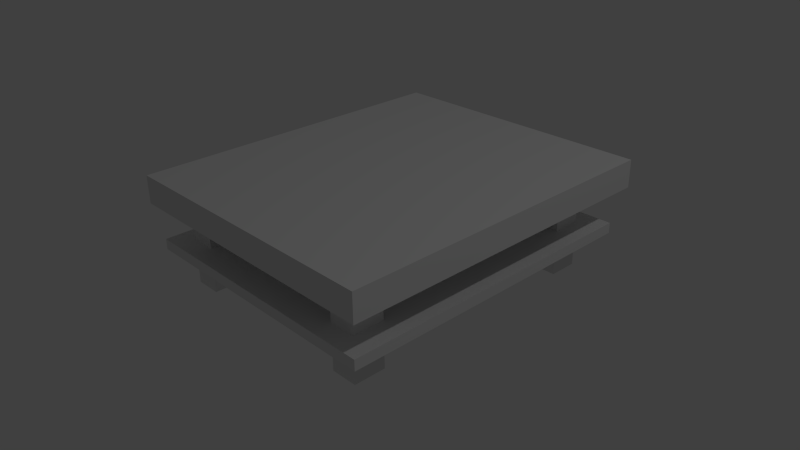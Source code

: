 # Source: table_salon.blend  (saved by Blender 2.68.0; exported with 4.5.12 LTS)
import bpy
from mathutils import Matrix  # noqa: F401  (used for matrix-valued properties, if any)

bpy.ops.wm.read_factory_settings(use_empty=True)
scene = bpy.context.scene
scene.name = 'Scene'

# ---- collections
col_collection_1 = bpy.data.collections.new('Collection 1'); scene.collection.children.link(col_collection_1)

# ---- materials (node trees are filled in below, after node groups)
mat_material = bpy.data.materials.new('Material')
mat_material.alpha_threshold = 0.0
mat_material.use_transparent_shadow = False
mat_material.preview_render_type = 'CUBE'
mat_material.roughness = 0.5
mat_material.line_color = (0.0, 0.0, 0.0, 1.0)

# ---- material node trees

# ---- world
world_world = bpy.data.worlds.new('World'); scene.world = world_world
world_world.color = (0.05088, 0.05088, 0.05088)
world_world.use_sun_shadow = False
world_world.sun_shadow_jitter_overblur = 0.0
world_world.cycles.sampling_method = 'MANUAL'
world_world.cycles.sample_map_resolution = 256

# ---- cameras
cam_camera = bpy.data.cameras.new('Camera')
cam_camera.clip_end = 100.0
cam_camera.lens = 35.0
cam_camera.sensor_width = 32.0
cam_camera.sensor_height = 18.0
cam_camera.ortho_scale = 7.314
cam_camera.dof.focus_distance = 0.0
cam_camera.dof.aperture_fstop = 128.0

# ---- lights
light_lamp = bpy.data.lights.new('Lamp', 'POINT')
light_lamp.transmission_factor = 0.0
light_lamp.cutoff_distance = 30.0
light_lamp.energy = 100.0
light_lamp.shadow_buffer_clip_start = 1.001
light_lamp.shadow_soft_size = 0.1
light_lamp.shadow_maximum_resolution = 0.006
light_lamp.use_absolute_resolution = True
light_lamp.cycles.use_multiple_importance_sampling = False

# ---- meshes
me_cube = bpy.data.meshes.new('Cube')
me_cube.from_pydata([(0.847, 0.9817, 0.4811), (0.847, -0.9687, 0.4811), (-0.791, -0.9687, 0.4811), (-0.791, 0.9817, 0.4811), (0.847, 0.9817, 0.6409), (0.847, -0.9687, 0.6409), (-0.791, -0.9687, 0.6409), (-0.791, 0.9817, 0.6409), (0.847, -0.8135, 0.4811), (-0.791, -0.8135, 0.4811), (0.847, -0.8135, 0.6409), (-0.791, -0.8135, 0.6409), (-0.791, 0.8064, 0.4811), (-0.791, 0.8064, 0.6409), (0.847, 0.8064, 0.4811), (0.847, 0.8064, 0.6409), (-0.651, 0.9817, 0.4811), (-0.651, -0.9687, 0.4811), (-0.651, 0.9817, 0.6409), (-0.651, -0.9687, 0.6409), (-0.651, -0.8135, 0.4811), (-0.651, -0.8135, 0.6409), (-0.651, 0.8064, 0.4811), (-0.651, 0.8064, 0.6409), (0.651, -0.8135, 0.6409), (0.651, 0.8064, 0.6409), (0.651, 0.9817, 0.4811), (0.651, -0.9687, 0.4811), (0.651, 0.9817, 0.6409), (0.651, -0.9687, 0.6409), (0.651, -0.8135, 0.4811), (0.651, 0.8064, 0.4811), (-0.497, -0.8135, 0.6409), (-0.497, 0.8064, 0.6409), (-0.497, 0.9817, 0.4811), (-0.497, -0.9687, 0.4811), (-0.497, 0.9817, 0.6409), (-0.497, -0.9687, 0.6409), (-0.497, -0.8135, 0.4811), (-0.497, 0.8064, 0.4811), (0.497, -0.8135, 0.6409), (0.497, 0.8064, 0.6409), (0.497, 0.9817, 0.4811), (0.497, -0.9687, 0.4811), (0.497, 0.9817, 0.6409), (0.497, -0.9687, 0.6409), (0.497, -0.8135, 0.4811), (0.497, 0.8064, 0.4811), (-0.791, 0.6374, 0.4811), (-0.791, 0.6374, 0.6409), (0.847, 0.6374, 0.4811), (0.847, 0.6374, 0.6409), (-0.651, 0.6374, 0.4811), (-0.651, 0.6374, 0.6409), (0.651, 0.6374, 0.4811), (0.651, 0.6374, 0.6409), (-0.497, 0.6374, 0.4811), (-0.497, 0.6374, 0.6409), (0.497, 0.6374, 0.4811), (0.497, 0.6374, 0.6409), (-0.791, -0.6303, 0.4811), (-0.791, -0.6303, 0.6409), (0.847, -0.6303, 0.4811), (0.847, -0.6303, 0.6409), (-0.651, -0.6303, 0.6409), (0.651, -0.6303, 0.6409), (-0.497, -0.6303, 0.6409), (0.497, -0.6303, 0.6409), (-0.651, -0.6303, 0.4811), (0.651, -0.6303, 0.4811), (-0.497, -0.6303, 0.4811), (0.497, -0.6303, 0.4811), (0.7908, 0.9289, 0.2036), (0.7908, -0.9258, 0.2036), (-0.7628, -0.9258, 0.2036), (-0.7628, 0.9289, 0.2036), (0.7908, 0.9289, 0.2648), (0.7908, -0.9258, 0.2648), (-0.7628, -0.9258, 0.2648), (-0.7628, 0.9289, 0.2648), (0.7908, -0.8135, 0.2036), (-0.7628, -0.8135, 0.2036), (0.7908, -0.8135, 0.2648), (-0.7628, -0.8135, 0.2648), (-0.7628, 0.8064, 0.2036), (-0.7628, 0.8064, 0.2648), (0.7908, 0.8064, 0.2036), (0.7908, 0.8064, 0.2648), (-0.651, 0.9289, 0.2036), (-0.651, -0.9258, 0.2036), (-0.651, 0.9289, 0.2648), (-0.651, -0.9258, 0.2648), (-0.651, -0.8135, 0.2036), (-0.651, -0.8135, 0.2648), (-0.651, 0.8064, 0.2036), (-0.651, 0.8064, 0.2648), (0.651, -0.8135, 0.2648), (0.651, 0.8064, 0.2648), (0.651, 0.9289, 0.2036), (0.651, -0.9258, 0.2036), (0.651, 0.9289, 0.2648), (0.651, -0.9258, 0.2648), (0.651, -0.8135, 0.2036), (0.651, 0.8064, 0.2036), (-0.497, -0.8135, 0.2648), (-0.497, 0.8064, 0.2648), (-0.497, 0.9289, 0.2036), (-0.497, -0.9258, 0.2036), (-0.497, 0.9289, 0.2648), (-0.497, -0.9258, 0.2648), (-0.497, -0.8135, 0.2036), (-0.497, 0.8064, 0.2036), (0.497, -0.8135, 0.2648), (0.497, 0.8064, 0.2648), (0.497, 0.9289, 0.2036), (0.497, -0.9258, 0.2036), (0.497, 0.9289, 0.2648), (0.497, -0.9258, 0.2648), (0.497, -0.8135, 0.2036), (0.497, 0.8064, 0.2036), (-0.7628, 0.6374, 0.2036), (-0.7628, 0.6374, 0.2648), (0.7908, 0.6374, 0.2036), (0.7908, 0.6374, 0.2648), (-0.651, 0.6374, 0.2036), (-0.651, 0.6374, 0.2648), (0.651, 0.6374, 0.2036), (0.651, 0.6374, 0.2648), (-0.497, 0.6374, 0.2036), (-0.497, 0.6374, 0.2648), (0.497, 0.6374, 0.2036), (0.497, 0.6374, 0.2648), (-0.7628, -0.6303, 0.2036), (-0.7628, -0.6303, 0.2648), (0.7908, -0.6303, 0.2036), (0.7908, -0.6303, 0.2648), (-0.651, -0.6303, 0.2648), (0.651, -0.6303, 0.2648), (-0.497, -0.6303, 0.2648), (0.497, -0.6303, 0.2648), (-0.651, -0.6303, 0.2036), (0.651, -0.6303, 0.2036), (-0.497, -0.6303, 0.2036), (0.497, -0.6303, 0.2036), (-0.651, -0.8135, -3.808e-08), (-0.651, 0.8064, -3.808e-08), (0.651, -0.8135, -3.808e-08), (0.651, 0.8064, -3.808e-08), (-0.497, -0.8135, -3.808e-08), (-0.497, 0.8064, -3.808e-08), (0.497, -0.8135, -3.808e-08), (0.497, 0.8064, -3.808e-08), (-0.651, 0.6374, -3.808e-08), (0.651, 0.6374, -3.808e-08), (-0.497, 0.6374, -3.808e-08), (0.497, 0.6374, -3.808e-08), (-0.651, -0.6303, -3.808e-08), (0.651, -0.6303, -3.808e-08), (-0.497, -0.6303, -3.808e-08), (0.497, -0.6303, -3.808e-08)], [], [(20, 17, 2, 9), (21, 11, 6, 19), (8, 10, 5, 1), (17, 19, 6, 2), (12, 13, 7, 3), (18, 16, 3, 7), (68, 20, 9, 60), (64, 61, 11, 21), (62, 63, 10, 8), (2, 6, 11, 9), (48, 49, 13, 12), (16, 22, 12, 3), (18, 7, 13, 23), (0, 4, 15, 14), (38, 35, 17, 20), (32, 21, 19, 37), (35, 37, 19, 17), (36, 34, 16, 18), (70, 38, 20, 68), (66, 64, 21, 32), (34, 39, 22, 16), (36, 18, 23, 33), (8, 1, 27, 30), (10, 24, 29, 5), (1, 5, 29, 27), (4, 0, 26, 28), (62, 8, 30, 69), (63, 65, 24, 10), (0, 14, 31, 26), (4, 28, 25, 15), (46, 43, 35, 38), (40, 32, 37, 45), (43, 45, 37, 35), (44, 42, 34, 36), (71, 46, 38, 70), (67, 66, 32, 40), (42, 47, 39, 34), (44, 36, 33, 41), (30, 27, 43, 46), (24, 40, 45, 29), (27, 29, 45, 43), (28, 26, 42, 44), (69, 30, 46, 71), (65, 67, 40, 24), (26, 31, 47, 42), (28, 44, 41, 25), (22, 52, 48, 12), (23, 13, 49, 53), (14, 15, 51, 50), (60, 61, 49, 48), (39, 56, 52, 22), (33, 23, 53, 57), (14, 50, 54, 31), (15, 25, 55, 51), (47, 58, 56, 39), (41, 33, 57, 59), (31, 54, 58, 47), (25, 41, 59, 55), (52, 68, 60, 48), (53, 49, 61, 64), (50, 51, 63, 62), (56, 70, 68, 52), (57, 53, 64, 66), (50, 62, 69, 54), (51, 55, 65, 63), (58, 71, 70, 56), (59, 57, 66, 67), (54, 69, 71, 58), (55, 59, 67, 65), (9, 11, 61, 60), (92, 89, 74, 81), (93, 83, 78, 91), (80, 82, 77, 73), (89, 91, 78, 74), (84, 85, 79, 75), (90, 88, 75, 79), (140, 92, 81, 132), (136, 133, 83, 93), (134, 135, 82, 80), (74, 78, 83, 81), (120, 121, 85, 84), (88, 94, 84, 75), (90, 79, 85, 95), (72, 76, 87, 86), (110, 107, 89, 92), (104, 93, 91, 109), (107, 109, 91, 89), (108, 106, 88, 90), (130, 119, 151, 155), (138, 136, 93, 104), (106, 111, 94, 88), (108, 90, 95, 105), (80, 73, 99, 102), (82, 96, 101, 77), (73, 77, 101, 99), (76, 72, 98, 100), (134, 80, 102, 141), (135, 137, 96, 82), (72, 86, 103, 98), (76, 100, 97, 87), (118, 115, 107, 110), (112, 104, 109, 117), (115, 117, 109, 107), (116, 114, 106, 108), (143, 118, 110, 142), (139, 138, 104, 112), (114, 119, 111, 106), (116, 108, 105, 113), (102, 99, 115, 118), (96, 112, 117, 101), (99, 101, 117, 115), (100, 98, 114, 116), (140, 142, 158, 156), (137, 139, 112, 96), (98, 103, 119, 114), (100, 116, 113, 97), (94, 124, 120, 84), (95, 85, 121, 125), (86, 87, 123, 122), (132, 133, 121, 120), (142, 110, 148, 158), (105, 95, 125, 129), (86, 122, 126, 103), (87, 97, 127, 123), (119, 130, 128, 111), (113, 105, 129, 131), (143, 141, 157, 159), (97, 113, 131, 127), (124, 140, 132, 120), (125, 121, 133, 136), (122, 123, 135, 134), (128, 142, 140, 124), (129, 125, 136, 138), (122, 134, 141, 126), (123, 127, 137, 135), (130, 143, 142, 128), (131, 129, 138, 139), (126, 141, 143, 130), (127, 131, 139, 137), (81, 83, 133, 132), (68, 136, 138, 70), (20, 93, 136, 68), (38, 104, 138, 70), (20, 93, 104, 38), (52, 125, 129, 56), (39, 105, 129, 56), (22, 95, 125, 52), (22, 95, 105, 39), (58, 47, 113, 131), (58, 131, 127, 54), (31, 97, 127, 54), (31, 97, 113, 47), (69, 137, 139, 71), (46, 112, 139, 71), (30, 96, 112, 46), (30, 96, 137, 69), (158, 148, 144, 156), (157, 146, 150, 159), (149, 154, 152, 145), (147, 153, 155, 151), (94, 111, 149, 145), (126, 130, 155, 153), (124, 94, 145, 152), (128, 124, 152, 154), (118, 143, 159, 150), (92, 140, 156, 144), (111, 128, 154, 149), (102, 118, 150, 146), (119, 103, 147, 151), (141, 102, 146, 157), (103, 126, 153, 147), (110, 92, 144, 148)])
me_cube.materials.append(mat_material)
me_cube.use_remesh_preserve_volume = False
me_cube.use_remesh_preserve_attributes = False
me_cube.use_mirror_vertex_groups = False
me_cube.update()

# ---- objects
ob_cube = bpy.data.objects.new('Cube', me_cube)
ob_lamp = bpy.data.objects.new('Lamp', light_lamp)
ob_camera = bpy.data.objects.new('Camera', cam_camera)

# ---- transforms, parenting, visibility, modifiers, constraints
ob_cube.location = (0.0, 0.0, 0.0)
ob_cube.lock_rotations_4d = False
ob_cube.empty_display_type = 'ARROWS'
ob_cube.lineart.crease_threshold = 0.0
ob_lamp.location = (4.076, 1.005, 5.904)
ob_lamp.rotation_euler = (0.6503, 0.05522, 1.866)
ob_lamp.lock_rotations_4d = False
ob_lamp.empty_display_type = 'ARROWS'
ob_lamp.color = (0.0, 0.0, 0.0, 0.0)
ob_lamp.lineart.crease_threshold = 0.0
ob_camera.location = (3.159, -2.861, 2.416)
ob_camera.rotation_euler = (1.109, 0.01082, 0.8149)
ob_camera.lock_rotations_4d = False
ob_camera.empty_display_type = 'ARROWS'
ob_camera.color = (0.0, 0.0, 0.0, 0.0)
ob_camera.display_type = 'WIRE'
ob_camera.lineart.crease_threshold = 0.0

# ---- collection membership
col_collection_1.objects.link(ob_cube)
col_collection_1.objects.link(ob_lamp)
col_collection_1.objects.link(ob_camera)

# ---- scene / render settings (as saved in the file)
scene.camera = ob_camera
scene.frame_start = 1; scene.frame_end = 250; scene.frame_set(1)
scene.render.engine = 'BLENDER_EEVEE_NEXT'
scene.render.image_settings.color_mode = 'RGB'
scene.render.image_settings.compression = 90
scene.render.resolution_percentage = 50
scene.render.dither_intensity = 0.0
scene.cycles.use_denoising = False
scene.cycles.samples = 10
scene.cycles.sampling_pattern = 'TABULATED_SOBOL'
scene.cycles.light_sampling_threshold = 0.0
scene.cycles.use_adaptive_sampling = False
scene.cycles.use_light_tree = False
scene.cycles.blur_glossy = 0.0
scene.cycles.volume_bounces = 1
scene.cycles.pixel_filter_type = 'GAUSSIAN'
scene.cycles.sample_clamp_indirect = 0.0
scene.view_settings.view_transform = 'Standard'
bpy.context.view_layer.update()
